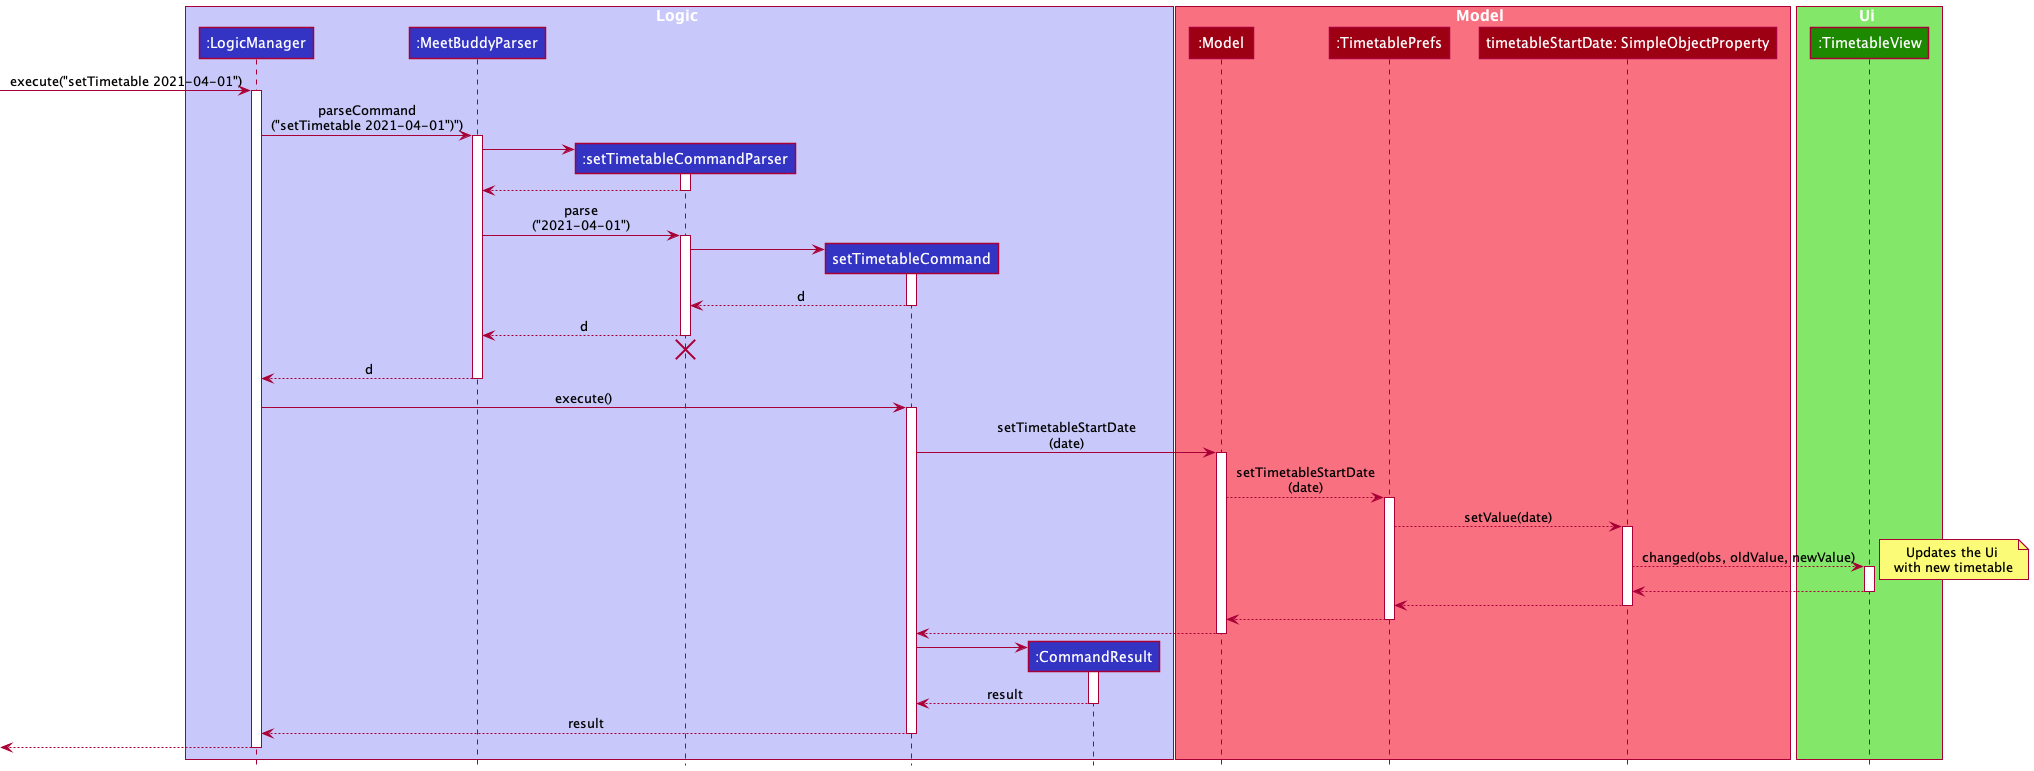

The diagram above was rendered by PlantUML. Its source (embedded in the PNG):
@startuml
!include style.puml

box Logic LOGIC_COLOR_T1
participant ":LogicManager" as LogicManager LOGIC_COLOR
participant ":MeetBuddyParser" as MeetBuddyParser LOGIC_COLOR
participant ":setTimetableCommandParser" as setTimetableCommandParser LOGIC_COLOR
participant "setTimetableCommand" as setTimetableCommand LOGIC_COLOR
participant ":CommandResult" as CommandResult LOGIC_COLOR
end box

box Model MODEL_COLOR_T1
participant ":Model" as Model MODEL_COLOR
participant ":TimetablePrefs" as TimetablePrefs MODEL_COLOR
participant "timetableStartDate: SimpleObjectProperty" as timetableStartDate MODEL_COLOR
end box

box Ui UI_COLOR_T1
participant ":TimetableView" as TimetableView UI_COLOR
end box

[-> LogicManager : execute("setTimetable 2021-04-01")
activate LogicManager

LogicManager -> MeetBuddyParser : parseCommand\n("setTimetable 2021-04-01")")
activate MeetBuddyParser

create setTimetableCommandParser
MeetBuddyParser -> setTimetableCommandParser
activate setTimetableCommandParser

setTimetableCommandParser --> MeetBuddyParser
deactivate setTimetableCommandParser

MeetBuddyParser -> setTimetableCommandParser : parse\n("2021-04-01")
activate setTimetableCommandParser

create setTimetableCommand
setTimetableCommandParser -> setTimetableCommand
activate setTimetableCommand

setTimetableCommand --> setTimetableCommandParser : d
deactivate setTimetableCommand

setTimetableCommandParser --> MeetBuddyParser : d
deactivate setTimetableCommandParser
'Hidden arrow to position the destroy marker below the end of the activation bar.
setTimetableCommandParser -[hidden]-> MeetBuddyParser
destroy setTimetableCommandParser

MeetBuddyParser --> LogicManager : d
deactivate MeetBuddyParser

LogicManager -> setTimetableCommand : execute()
activate setTimetableCommand

setTimetableCommand -> Model : setTimetableStartDate\n(date)
activate Model

Model --> TimetablePrefs: setTimetableStartDate\n(date)
activate TimetablePrefs

TimetablePrefs --> timetableStartDate : setValue(date)
activate timetableStartDate

timetableStartDate --> TimetableView : changed(obs, oldValue, newValue)
activate TimetableView
note right : Updates the Ui \nwith new timetable

TimetableView --> timetableStartDate
deactivate TimetableView

timetableStartDate --> TimetablePrefs
deactivate timetableStartDate

TimetablePrefs --> Model
deactivate TimetablePrefs

Model --> setTimetableCommand
deactivate Model





deactivate Model

create CommandResult
setTimetableCommand -> CommandResult
activate CommandResult

CommandResult --> setTimetableCommand : result
deactivate CommandResult

setTimetableCommand --> LogicManager : result
deactivate setTimetableCommand

[<--LogicManager
deactivate LogicManager
@enduml